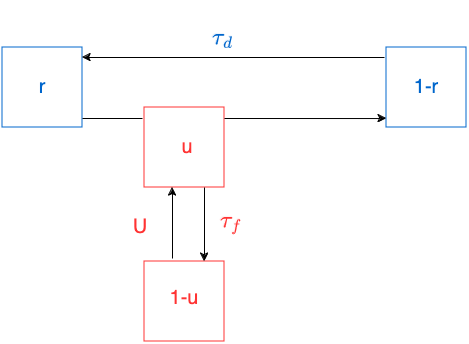

The diagram above was exported from draw.io. Its source (the exported page's mxGraphModel, read from the mxfile embedded in the PNG):
<mxGraphModel dx="1834" dy="1121" grid="0" gridSize="10" guides="1" tooltips="1" connect="1" arrows="1" fold="1" page="0" pageScale="1" pageWidth="827" pageHeight="1169" math="1" shadow="0">
  <root>
    <mxCell id="0" />
    <mxCell id="1" parent="0" />
    <mxCell id="Zmz00HLLu2kWFhQaTacG-1" value="" style="whiteSpace=wrap;html=1;aspect=fixed;strokeColor=#0066CC;" vertex="1" parent="1">
      <mxGeometry x="-86" y="17" width="80" height="80" as="geometry" />
    </mxCell>
    <mxCell id="Zmz00HLLu2kWFhQaTacG-3" value="" style="whiteSpace=wrap;html=1;aspect=fixed;strokeColor=#0066CC;" vertex="1" parent="1">
      <mxGeometry x="298" y="17" width="80" height="80" as="geometry" />
    </mxCell>
    <mxCell id="Zmz00HLLu2kWFhQaTacG-4" value="" style="whiteSpace=wrap;html=1;aspect=fixed;strokeColor=#FF3333;" vertex="1" parent="1">
      <mxGeometry x="56" y="77" width="80" height="80" as="geometry" />
    </mxCell>
    <mxCell id="Zmz00HLLu2kWFhQaTacG-5" value="" style="whiteSpace=wrap;html=1;aspect=fixed;strokeColor=#FF3333;" vertex="1" parent="1">
      <mxGeometry x="56" y="231" width="80" height="80" as="geometry" />
    </mxCell>
    <mxCell id="Zmz00HLLu2kWFhQaTacG-11" value="" style="endArrow=classic;html=1;rounded=0;" edge="1" parent="1">
      <mxGeometry width="50" height="50" relative="1" as="geometry">
        <mxPoint x="296" y="27" as="sourcePoint" />
        <mxPoint x="-6" y="27" as="targetPoint" />
      </mxGeometry>
    </mxCell>
    <mxCell id="Zmz00HLLu2kWFhQaTacG-12" value="" style="endArrow=none;html=1;rounded=0;" edge="1" parent="1">
      <mxGeometry width="50" height="50" relative="1" as="geometry">
        <mxPoint x="-6" y="88" as="sourcePoint" />
        <mxPoint x="54" y="88" as="targetPoint" />
      </mxGeometry>
    </mxCell>
    <mxCell id="Zmz00HLLu2kWFhQaTacG-13" value="" style="endArrow=classic;html=1;rounded=0;entryX=0;entryY=0.888;entryDx=0;entryDy=0;entryPerimeter=0;" edge="1" parent="1" target="Zmz00HLLu2kWFhQaTacG-3">
      <mxGeometry width="50" height="50" relative="1" as="geometry">
        <mxPoint x="136" y="88" as="sourcePoint" />
        <mxPoint x="186" y="38" as="targetPoint" />
      </mxGeometry>
    </mxCell>
    <mxCell id="Zmz00HLLu2kWFhQaTacG-15" value="" style="endArrow=classic;html=1;rounded=0;" edge="1" parent="1">
      <mxGeometry width="50" height="50" relative="1" as="geometry">
        <mxPoint x="84" y="228" as="sourcePoint" />
        <mxPoint x="84" y="157" as="targetPoint" />
      </mxGeometry>
    </mxCell>
    <mxCell id="Zmz00HLLu2kWFhQaTacG-16" value="" style="endArrow=classic;html=1;rounded=0;exitX=0.75;exitY=1;exitDx=0;exitDy=0;entryX=0.75;entryY=0;entryDx=0;entryDy=0;" edge="1" parent="1" source="Zmz00HLLu2kWFhQaTacG-4" target="Zmz00HLLu2kWFhQaTacG-5">
      <mxGeometry width="50" height="50" relative="1" as="geometry">
        <mxPoint x="175" y="225" as="sourcePoint" />
        <mxPoint x="225" y="175" as="targetPoint" />
      </mxGeometry>
    </mxCell>
    <mxCell id="Zmz00HLLu2kWFhQaTacG-17" value="&lt;font color=&quot;#0066cc&quot; style=&quot;font-size: 20px;&quot;&gt;r&lt;/font&gt;" style="text;html=1;align=center;verticalAlign=middle;whiteSpace=wrap;rounded=0;" vertex="1" parent="1">
      <mxGeometry x="-76" y="42" width="60" height="30" as="geometry" />
    </mxCell>
    <mxCell id="Zmz00HLLu2kWFhQaTacG-18" value="&lt;font style=&quot;font-size: 20px;&quot; color=&quot;#0066cc&quot;&gt;1-r&lt;/font&gt;" style="text;html=1;align=center;verticalAlign=middle;whiteSpace=wrap;rounded=0;" vertex="1" parent="1">
      <mxGeometry x="308" y="42" width="60" height="30" as="geometry" />
    </mxCell>
    <mxCell id="Zmz00HLLu2kWFhQaTacG-19" value="&lt;font style=&quot;font-size: 20px;&quot; color=&quot;#ff3333&quot;&gt;u&lt;/font&gt;" style="text;html=1;align=center;verticalAlign=middle;whiteSpace=wrap;rounded=0;" vertex="1" parent="1">
      <mxGeometry x="69" y="102" width="60" height="30" as="geometry" />
    </mxCell>
    <mxCell id="Zmz00HLLu2kWFhQaTacG-20" value="&lt;font style=&quot;font-size: 20px;&quot; color=&quot;#ff3333&quot;&gt;1-u&lt;/font&gt;" style="text;html=1;align=center;verticalAlign=middle;whiteSpace=wrap;rounded=0;" vertex="1" parent="1">
      <mxGeometry x="66" y="253" width="60" height="30" as="geometry" />
    </mxCell>
    <mxCell id="Zmz00HLLu2kWFhQaTacG-21" value="&lt;font color=&quot;#ff3333&quot; style=&quot;font-size: 20px;&quot;&gt;U&lt;/font&gt;" style="text;html=1;align=center;verticalAlign=middle;whiteSpace=wrap;rounded=0;" vertex="1" parent="1">
      <mxGeometry x="22" y="182" width="60" height="30" as="geometry" />
    </mxCell>
    <mxCell id="Zmz00HLLu2kWFhQaTacG-22" value="&lt;font color=&quot;#0066cc&quot; style=&quot;font-size: 20px;&quot;&gt;$$\tau_d$$&lt;/font&gt;" style="text;html=1;align=center;verticalAlign=middle;whiteSpace=wrap;rounded=0;" vertex="1" parent="1">
      <mxGeometry x="105" y="-7" width="60" height="30" as="geometry" />
    </mxCell>
    <mxCell id="Zmz00HLLu2kWFhQaTacG-23" value="&lt;font style=&quot;font-size: 20px;&quot; color=&quot;#ff3333&quot;&gt;$$\tau_f$$&lt;/font&gt;" style="text;html=1;align=center;verticalAlign=middle;whiteSpace=wrap;rounded=0;" vertex="1" parent="1">
      <mxGeometry x="113" y="176" width="60" height="30" as="geometry" />
    </mxCell>
  </root>
</mxGraphModel>